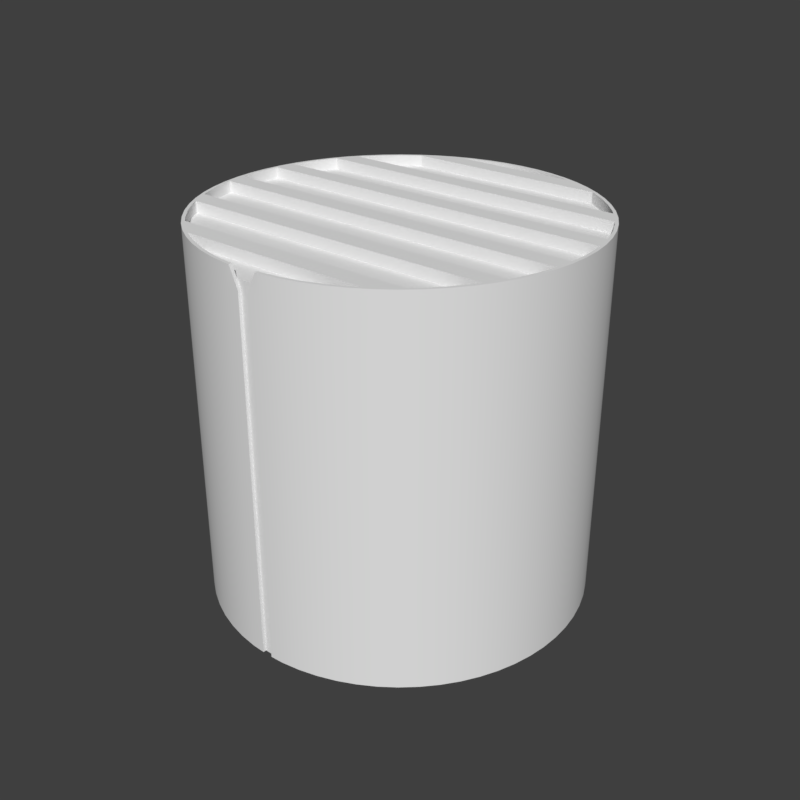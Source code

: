 # Source: mx_knobins1.blend  (saved by Blender 2.79.6; exported with 4.5.12 LTS)
import bpy
from mathutils import Matrix  # noqa: F401  (used for matrix-valued properties, if any)

bpy.ops.wm.read_factory_settings(use_empty=True)
scene = bpy.context.scene
scene.name = 'main'

# ---- collections
col_collection_1 = bpy.data.collections.new('Collection 1'); scene.collection.children.link(col_collection_1)

# ---- node groups
ng_auto_smooth = bpy.data.node_groups.new('Auto Smooth', 'GeometryNodeTree')
_s = ng_auto_smooth.interface.new_socket(name='Geometry', in_out='OUTPUT', socket_type='NodeSocketGeometry')
_s = ng_auto_smooth.interface.new_socket(name='Geometry', in_out='INPUT', socket_type='NodeSocketGeometry')
_s = ng_auto_smooth.interface.new_socket(name='Angle', in_out='INPUT', socket_type='NodeSocketFloat')
_s.subtype = 'ANGLE'
_s.min_value = 0.0
_s.max_value = 3.142
ng_auto_smooth.is_modifier = True
_N = ng_auto_smooth.nodes; _L = ng_auto_smooth.links
n0 = _N.new('NodeGroupOutput'); n0.name = 'Group Output'; n0.location = (480, -100)
n1 = _N.new('NodeGroupInput'); n1.name = 'Group Input'; n1.location = (-420, -300)
n2 = _N.new('NodeGroupInput'); n2.name = 'Group Input.001'; n2.location = (-60, -100)
n3 = _N.new('GeometryNodeSetShadeSmooth'); n3.name = 'Set Shade Smooth'; n3.location = (120, -100)
n3.domain = 'EDGE'
n4 = _N.new('GeometryNodeSetShadeSmooth'); n4.name = 'Set Shade Smooth.001'; n4.location = (300, -100)
n5 = _N.new('GeometryNodeInputMeshEdgeAngle'); n5.name = 'Edge Angle'; n5.location = (-420, -220)
n6 = _N.new('GeometryNodeInputEdgeSmooth'); n6.name = 'Is Edge Smooth'; n6.location = (-60, -160)
n7 = _N.new('GeometryNodeInputShadeSmooth'); n7.name = 'Is Face Smooth'; n7.location = (-240, -340)
n8 = _N.new('FunctionNodeBooleanMath'); n8.name = 'Boolean Math'; n8.location = (-60, -220)
n9 = _N.new('FunctionNodeCompare'); n9.name = 'Compare'; n9.location = (-240, -180)
n9.operation = 'LESS_EQUAL'
_L.new(n5.outputs[0], n9.inputs[0])
_L.new(n4.outputs[0], n0.inputs[0])
_L.new(n1.outputs[1], n9.inputs[1])
_L.new(n9.outputs[0], n8.inputs[0])
_L.new(n7.outputs[0], n8.inputs[1])
_L.new(n2.outputs[0], n3.inputs[0])
_L.new(n6.outputs[0], n3.inputs[1])
_L.new(n3.outputs[0], n4.inputs[0])
_L.new(n8.outputs[0], n3.inputs[2])
n0.is_active_output = True

# ---- world
world_world = bpy.data.worlds.new('World'); scene.world = world_world
world_world.use_nodes = True; world_world.node_tree.nodes.clear()
_N = world_world.node_tree.nodes; _L = world_world.node_tree.links
n0 = _N.new('ShaderNodeOutputWorld'); n0.name = 'World Output'; n0.location = (300, 300)
n1 = _N.new('ShaderNodeBackground'); n1.name = 'Background'; n1.location = (10, 300)
n1.inputs[0].default_value = (0.05, 0.05, 0.05, 1.0)
_L.new(n1.outputs[0], n0.inputs[0])
n0.is_active_output = True
world_world.use_sun_shadow = False
world_world.sun_shadow_jitter_overblur = 0.0

# ---- meshes
me_cylinder_002 = bpy.data.meshes.new('Cylinder.002')
me_cylinder_002.from_pydata([(0.0, 0.36, -0.5656), (0.0, 0.6687, 0.142), (0.07024, 0.3531, -0.5656), (0.1305, 0.6559, 0.142), (0.1378, 0.3326, -0.5656), (0.2559, 0.6178, 0.142), (0.2, 0.2994, -0.5656), (0.3715, 0.556, 0.142), (0.2546, 0.2546, -0.5656), (0.4729, 0.4729, 0.142), (0.2994, 0.2, -0.5656), (0.556, 0.3715, 0.142), (0.3326, 0.1378, -0.5656), (0.6178, 0.2559, 0.142), (0.3531, 0.07024, -0.5656), (0.6559, 0.1305, 0.142), (0.36, 2.718e-08, -0.5656), (0.6687, 5.049e-08, 0.142), (0.3531, -0.07024, -0.5656), (0.6559, -0.1305, 0.142), (0.3326, -0.1378, -0.5656), (0.6178, -0.2559, 0.142), (0.2994, -0.2, -0.5656), (0.556, -0.3715, 0.142), (0.2546, -0.2546, -0.5656), (0.4729, -0.4729, 0.142), (0.2, -0.2994, -0.5656), (0.3715, -0.556, 0.142), (0.1378, -0.3326, -0.5656), (0.2559, -0.6178, 0.142), (0.07024, -0.3531, -0.5656), (0.1305, -0.6559, 0.142), (-1.173e-07, -0.36, -0.5656), (-2.179e-07, -0.6687, 0.142), (-0.07024, -0.3531, -0.5656), (-0.1305, -0.6559, 0.142), (-0.1378, -0.3326, -0.5656), (-0.2559, -0.6178, 0.142), (-0.2, -0.2994, -0.5656), (-0.3715, -0.556, 0.142), (-0.2546, -0.2546, -0.5656), (-0.4729, -0.4729, 0.142), (-0.2994, -0.2, -0.5656), (-0.556, -0.3715, 0.142), (-0.3326, -0.1378, -0.5656), (-0.6178, -0.2559, 0.142), (-0.3531, -0.07024, -0.5656), (-0.6559, -0.1305, 0.142), (-0.36, 3.477e-07, -0.5656), (-0.6687, 6.457e-07, 0.142), (-0.3531, 0.07024, -0.5656), (-0.6559, 0.1305, 0.142), (-0.3326, 0.1378, -0.5656), (-0.6178, 0.2559, 0.142), (-0.2994, 0.2, -0.5656), (-0.556, 0.3715, 0.142), (-0.2546, 0.2546, -0.5656), (-0.4729, 0.4729, 0.142), (-0.2, 0.2994, -0.5656), (-0.3715, 0.556, 0.142), (-0.1378, 0.3326, -0.5656), (-0.2559, 0.6178, 0.142), (-0.07024, 0.3531, -0.5656), (-0.1305, 0.6559, 0.142), (0.0, 0.36, -0.08408), (0.07024, 0.3531, -0.08408), (0.1378, 0.3326, -0.08408), (0.2, 0.2994, -0.08408), (0.2546, 0.2546, -0.08408), (0.2994, 0.2, -0.08408), (0.3326, 0.1378, -0.08408), (0.3531, 0.07024, -0.08408), (0.36, 2.718e-08, -0.08408), (0.3531, -0.07024, -0.08408), (0.3326, -0.1378, -0.08408), (0.2994, -0.2, -0.08408), (0.2546, -0.2546, -0.08408), (0.2, -0.2994, -0.08408), (0.1378, -0.3326, -0.08408), (0.07024, -0.3531, -0.08408), (-1.173e-07, -0.36, -0.08408), (-0.07024, -0.3531, -0.08408), (-0.1378, -0.3326, -0.08408), (-0.2, -0.2994, -0.08408), (-0.2546, -0.2546, -0.08408), (-0.2994, -0.2, -0.08408), (-0.3326, -0.1378, -0.08408), (-0.3531, -0.07024, -0.08408), (-0.36, 3.477e-07, -0.08408), (-0.3531, 0.07024, -0.08408), (-0.3326, 0.1378, -0.08408), (-0.2994, 0.2, -0.08408), (-0.2546, 0.2546, -0.08408), (-0.2, 0.2994, -0.08408), (-0.1378, 0.3326, -0.08408), (-0.07024, 0.3531, -0.08408)], [], [(64, 1, 3, 65), (65, 3, 5, 66), (66, 5, 7, 67), (67, 7, 9, 68), (68, 9, 11, 69), (69, 11, 13, 70), (70, 13, 15, 71), (71, 15, 17, 72), (72, 17, 19, 73), (73, 19, 21, 74), (74, 21, 23, 75), (75, 23, 25, 76), (76, 25, 27, 77), (77, 27, 29, 78), (78, 29, 31, 79), (79, 31, 33, 80), (80, 33, 35, 81), (81, 35, 37, 82), (82, 37, 39, 83), (83, 39, 41, 84), (84, 41, 43, 85), (85, 43, 45, 86), (86, 45, 47, 87), (87, 47, 49, 88), (88, 49, 51, 89), (89, 51, 53, 90), (90, 53, 55, 91), (91, 55, 57, 92), (92, 57, 59, 93), (93, 59, 61, 94), (3, 1, 63, 61, 59, 57, 55, 53, 51, 49, 47, 45, 43, 41, 39, 37, 35, 33, 31, 29, 27, 25, 23, 21, 19, 17, 15, 13, 11, 9, 7, 5), (94, 61, 63, 95), (95, 63, 1, 64), (0, 2, 4, 6, 8, 10, 12, 14, 16, 18, 20, 22, 24, 26, 28, 30, 32, 34, 36, 38, 40, 42, 44, 46, 48, 50, 52, 54, 56, 58, 60, 62), (62, 95, 64, 0), (60, 94, 95, 62), (58, 93, 94, 60), (56, 92, 93, 58), (54, 91, 92, 56), (52, 90, 91, 54), (50, 89, 90, 52), (48, 88, 89, 50), (46, 87, 88, 48), (44, 86, 87, 46), (42, 85, 86, 44), (40, 84, 85, 42), (38, 83, 84, 40), (36, 82, 83, 38), (34, 81, 82, 36), (32, 80, 81, 34), (30, 79, 80, 32), (28, 78, 79, 30), (26, 77, 78, 28), (24, 76, 77, 26), (22, 75, 76, 24), (20, 74, 75, 22), (18, 73, 74, 20), (16, 72, 73, 18), (14, 71, 72, 16), (12, 70, 71, 14), (10, 69, 70, 12), (8, 68, 69, 10), (6, 67, 68, 8), (4, 66, 67, 6), (2, 65, 66, 4), (0, 64, 65, 2)])
me_cylinder_002.polygons.foreach_set('use_smooth', [True] * 66)
_k = set([(0, 2), (0, 62), (1, 3), (1, 63), (2, 4), (3, 5), (4, 6), (5, 7), (6, 8), (7, 9), (8, 10), (9, 11), (10, 12), (11, 13), (12, 14), (13, 15), (14, 16), (15, 17), (16, 18), (17, 19), (18, 20), (19, 21), (20, 22), (21, 23), (22, 24), (23, 25), (24, 26), (25, 27), (26, 28), (27, 29), (28, 30), (29, 31), (30, 32), (31, 33), (32, 34), (33, 35), (34, 36), (35, 37), (36, 38), (37, 39), (38, 40), (39, 41), (40, 42), (41, 43), (42, 44), (43, 45), (44, 46), (45, 47), (46, 48), (47, 49), (48, 50), (49, 51), (50, 52), (51, 53), (52, 54), (53, 55), (54, 56), (55, 57), (56, 58), (57, 59), (58, 60), (59, 61), (60, 62), (61, 63), (64, 65), (64, 95), (65, 66), (66, 67), (67, 68), (68, 69), (69, 70), (70, 71), (71, 72), (72, 73), (73, 74), (74, 75), (75, 76), (76, 77), (77, 78), (78, 79), (79, 80), (80, 81), (81, 82), (82, 83), (83, 84), (84, 85), (85, 86), (86, 87), (87, 88), (88, 89), (89, 90), (90, 91), (91, 92), (92, 93), (93, 94), (94, 95)])
me_cylinder_002.attributes.new('sharp_edge', 'BOOLEAN', 'EDGE').data.foreach_set('value', [ (min(e.vertices), max(e.vertices)) in _k for e in me_cylinder_002.edges])
_k = {(0, 2): 1.0, (1, 3): 1.0, (2, 4): 1.0, (3, 5): 1.0, (4, 6): 1.0, (5, 7): 1.0, (6, 8): 1.0, (7, 9): 1.0, (8, 10): 1.0, (9, 11): 1.0, (10, 12): 1.0, (11, 13): 1.0, (12, 14): 1.0, (13, 15): 1.0, (14, 16): 1.0, (15, 17): 1.0, (16, 18): 1.0, (17, 19): 1.0, (18, 20): 1.0, (19, 21): 1.0, (20, 22): 1.0, (21, 23): 1.0, (22, 24): 1.0, (23, 25): 1.0, (24, 26): 1.0, (25, 27): 1.0, (26, 28): 1.0, (27, 29): 1.0, (28, 30): 1.0, (29, 31): 1.0, (30, 32): 1.0, (31, 33): 1.0, (32, 34): 1.0, (33, 35): 1.0, (34, 36): 1.0, (35, 37): 1.0, (36, 38): 1.0, (37, 39): 1.0, (38, 40): 1.0, (39, 41): 1.0, (40, 42): 1.0, (41, 43): 1.0, (42, 44): 1.0, (43, 45): 1.0, (44, 46): 1.0, (45, 47): 1.0, (46, 48): 1.0, (47, 49): 1.0, (48, 50): 1.0, (49, 51): 1.0, (50, 52): 1.0, (51, 53): 1.0, (52, 54): 1.0, (53, 55): 1.0, (54, 56): 1.0, (55, 57): 1.0, (56, 58): 1.0, (57, 59): 1.0, (58, 60): 1.0, (59, 61): 1.0, (60, 62): 1.0, (61, 63): 1.0, (0, 62): 1.0, (1, 63): 1.0, (64, 95): 1.0, (94, 95): 1.0, (93, 94): 1.0, (92, 93): 1.0, (91, 92): 1.0, (90, 91): 1.0, (89, 90): 1.0, (88, 89): 1.0, (87, 88): 1.0, (86, 87): 1.0, (85, 86): 1.0, (84, 85): 1.0, (83, 84): 1.0, (82, 83): 1.0, (81, 82): 1.0, (80, 81): 1.0, (79, 80): 1.0, (78, 79): 1.0, (77, 78): 1.0, (76, 77): 1.0, (75, 76): 1.0, (74, 75): 1.0, (73, 74): 1.0, (72, 73): 1.0, (71, 72): 1.0, (70, 71): 1.0, (69, 70): 1.0, (68, 69): 1.0, (67, 68): 1.0, (66, 67): 1.0, (65, 66): 1.0, (64, 65): 1.0}
me_cylinder_002.attributes.new('crease_edge', 'FLOAT', 'EDGE').data.foreach_set('value', [_k.get((min(e.vertices), max(e.vertices)), 0.0) for e in me_cylinder_002.edges])
me_cylinder_002.use_remesh_preserve_volume = False
me_cylinder_002.use_remesh_preserve_attributes = False
me_cylinder_002.use_mirror_vertex_groups = False
me_cylinder_002.update()
me_cylinder = bpy.data.meshes.new('Cylinder')
me_cylinder.from_pydata([(0.03384, 0.3436, -0.2172), (0.1002, 0.3304, -0.2172), (0.1627, 0.3045, -0.2172), (0.219, 0.2669, -0.2172), (0.2669, 0.219, -0.2172), (0.3045, 0.1627, -0.2172), (0.3304, 0.1002, -0.2172), (0.3436, 0.03384, -0.2172), (0.3436, -0.03384, -0.2172), (0.3304, -0.1002, -0.2172), (0.3045, -0.1627, -0.2172), (0.2669, -0.219, -0.2172), (0.219, -0.2669, -0.2172), (0.1627, -0.3045, -0.2172), (0.1002, -0.3304, -0.2172), (0.03384, -0.3436, -0.2172), (-0.03384, -0.3436, -0.2172), (-0.1002, -0.3304, -0.2172), (-0.1627, -0.3045, -0.2172), (-0.219, -0.2669, -0.2172), (-0.2669, -0.219, -0.2172), (-0.3045, -0.1627, -0.2172), (-0.3304, -0.1002, -0.2172), (-0.3436, -0.03384, -0.2172), (-0.3436, 0.03384, -0.2172), (-0.3304, 0.1002, -0.2172), (-0.3045, 0.1627, -0.2172), (-0.2669, 0.219, -0.2172), (-0.219, 0.2669, -0.2172), (-0.1627, 0.3045, -0.2172), (-0.1002, 0.3304, -0.2172), (-0.03384, 0.3436, -0.2172), (4.119e-08, 9.886e-08, -0.5641), (0.03384, 0.3436, -0.5641), (6.526e-08, 0.3452, -0.2172), (0.06735, 0.3386, -0.2172), (0.1002, 0.3304, -0.5641), (0.1321, 0.319, -0.2172), (0.1627, 0.3045, -0.5641), (0.1627, 0.3045, 0.1297), (0.1918, 0.2871, -0.2172), (0.219, 0.2669, -0.5641), (0.2441, 0.2441, -0.2172), (0.2669, 0.219, -0.5641), (0.2871, 0.1918, -0.2172), (0.3045, 0.1627, -0.5641), (0.319, 0.1321, -0.2172), (0.3304, 0.1002, -0.5641), (0.3386, 0.06735, -0.2172), (0.3436, 0.03384, -0.5641), (0.3452, 2.649e-08, -0.2172), (0.3436, -0.03384, -0.5641), (0.3436, -0.03384, 0.1297), (0.3386, -0.06735, -0.2172), (0.3304, -0.1002, -0.5641), (0.319, -0.1321, -0.2172), (0.3045, -0.1627, -0.5641), (0.3045, -0.1627, 0.1297), (0.2871, -0.1918, -0.2172), (0.2669, -0.219, -0.5641), (0.2441, -0.2441, -0.2172), (0.219, -0.2669, -0.5641), (0.219, -0.2669, 0.1297), (0.1918, -0.2871, -0.2172), (0.1627, -0.3045, -0.5641), (0.1321, -0.319, -0.2172), (0.1002, -0.3304, -0.5641), (0.06735, -0.3386, -0.2172), (0.03384, -0.3436, -0.5641), (-1.124e-07, -0.3452, -0.2172), (-0.03384, -0.3436, -0.5641), (-0.06735, -0.3386, -0.2172), (-0.1002, -0.3304, -0.5641), (-0.1321, -0.319, -0.2172), (-0.1627, -0.3045, -0.5641), (-0.1918, -0.2871, -0.2172), (-0.219, -0.2669, -0.5641), (-0.219, -0.2669, 0.1297), (-0.2441, -0.2441, -0.2172), (-0.2669, -0.219, -0.5641), (-0.2871, -0.1918, -0.2172), (-0.3045, -0.1627, -0.5641), (-0.3045, -0.1627, 0.1297), (-0.319, -0.1321, -0.2172), (-0.3304, -0.1002, -0.5641), (-0.3386, -0.06735, -0.2172), (-0.3436, -0.03384, -0.5641), (-0.3436, -0.03384, 0.1297), (-0.3452, 3.328e-07, -0.2172), (-0.3436, 0.03384, -0.5641), (-0.3386, 0.06735, -0.2172), (-0.3304, 0.1002, -0.5641), (-0.319, 0.1321, -0.2172), (-0.3045, 0.1627, -0.5641), (-0.2871, 0.1918, -0.2172), (-0.2669, 0.219, -0.5641), (-0.2441, 0.2441, -0.2172), (-0.219, 0.2669, -0.5641), (-0.1918, 0.2871, -0.2172), (-0.1627, 0.3045, -0.5641), (-0.1627, 0.3045, 0.1297), (-0.1321, 0.319, -0.2172), (-0.1002, 0.3304, -0.5641), (-0.06735, 0.3386, -0.2172), (-0.03384, 0.3436, -0.5641), (6.526e-08, 0.3452, -0.5641), (0.06735, 0.3386, -0.5641), (0.1321, 0.319, -0.5641), (0.1321, 0.319, 0.1297), (0.1918, 0.2871, -0.5641), (0.2441, 0.2441, -0.5641), (0.2871, 0.1918, -0.5641), (0.2871, 0.1918, 0.1297), (0.319, 0.1321, -0.5641), (0.3386, 0.06735, -0.5641), (0.3386, 0.06735, 0.1297), (0.3452, 2.61e-08, -0.5641), (0.3386, -0.06735, -0.5641), (0.319, -0.1321, -0.5641), (0.2871, -0.1918, -0.5641), (0.2441, -0.2441, -0.5641), (0.1918, -0.2871, -0.5641), (0.1918, -0.2871, 0.1297), (0.1321, -0.319, -0.5641), (0.06735, -0.3386, -0.5641), (-1.126e-07, -0.3452, -0.5641), (-0.06735, -0.3386, -0.5641), (-0.1321, -0.319, -0.5641), (-0.1918, -0.2871, -0.5641), (-0.1918, -0.2871, 0.1297), (-0.2441, -0.2441, -0.5641), (-0.2871, -0.1918, -0.5641), (-0.319, -0.1321, -0.5641), (-0.3386, -0.06735, -0.5641), (-0.3452, 3.333e-07, -0.5641), (-0.3386, 0.06735, -0.5641), (-0.3386, 0.06735, 0.1297), (-0.319, 0.1321, -0.5641), (-0.2871, 0.1918, -0.5641), (-0.2871, 0.1918, 0.1297), (-0.2441, 0.2441, -0.5641), (-0.1918, 0.2871, -0.5641), (-0.1321, 0.319, -0.5641), (-0.1321, 0.319, 0.1297), (-0.06735, 0.3386, -0.5641), (0.03384, 0.3436, 0.06531), (0.1002, 0.3304, 0.06531), (0.1627, 0.3045, 0.06531), (0.219, 0.2669, 0.06531), (0.2669, 0.219, 0.06531), (0.3045, 0.1627, 0.06531), (0.3304, 0.1002, 0.06531), (0.3436, 0.03384, 0.06531), (0.3436, -0.03384, 0.06531), (0.3304, -0.1002, 0.06531), (0.3045, -0.1627, 0.06531), (0.2669, -0.219, 0.06531), (0.219, -0.2669, 0.06531), (0.1627, -0.3045, 0.06531), (0.1002, -0.3304, 0.06531), (0.03384, -0.3436, 0.06531), (-0.03384, -0.3436, 0.06531), (-0.1002, -0.3304, 0.06531), (-0.1627, -0.3045, 0.06531), (-0.219, -0.2669, 0.06531), (-0.2669, -0.219, 0.06531), (-0.3045, -0.1627, 0.06531), (-0.3304, -0.1002, 0.06531), (-0.3436, -0.03384, 0.06531), (-0.3436, 0.03384, 0.06531), (-0.3304, 0.1002, 0.06531), (-0.3045, 0.1627, 0.06531), (-0.2669, 0.219, 0.06531), (-0.219, 0.2669, 0.06531), (-0.1627, 0.3045, 0.06531), (-0.1002, 0.3304, 0.06531), (-0.03384, 0.3436, 0.06531), (6.526e-08, 0.3452, 0.06531), (0.06735, 0.3386, 0.06531), (0.1321, 0.319, 0.06531), (0.1918, 0.2871, 0.06531), (0.2441, 0.2441, 0.06531), (0.2871, 0.1918, 0.06531), (0.319, 0.1321, 0.06531), (0.3386, 0.06735, 0.06531), (0.3452, 2.618e-08, 0.06531), (0.3386, -0.06735, 0.06531), (0.319, -0.1321, 0.06531), (0.2871, -0.1918, 0.06531), (0.2441, -0.2441, 0.06531), (0.1918, -0.2871, 0.06531), (0.1321, -0.319, 0.06531), (0.06735, -0.3386, 0.06531), (-1.125e-07, -0.3452, 0.06531), (-0.06735, -0.3386, 0.06531), (-0.1321, -0.319, 0.06531), (-0.1918, -0.2871, 0.06531), (-0.2441, -0.2441, 0.06531), (-0.2871, -0.1918, 0.06531), (-0.319, -0.1321, 0.06531), (-0.3386, -0.06735, 0.06531), (-0.3452, 3.332e-07, 0.06531), (-0.3386, 0.06735, 0.06531), (-0.319, 0.1321, 0.06531), (-0.2871, 0.1918, 0.06531), (-0.2441, 0.2441, 0.06531), (-0.1918, 0.2871, 0.06531), (-0.1321, 0.319, 0.06531), (-0.06735, 0.3386, 0.06531), (0.05241, 0.1728, 0.1297), (0.09235, 0.1728, 0.1297), (0.1418, 0.1728, 0.1297), (0.2105, 0.1728, 0.1297), (0.2985, 0.1728, 0.1297), (0.01702, 0.1728, 0.1297), (-0.01702, 0.1728, 0.1297), (-0.05241, 0.1728, 0.1297), (-0.09235, 0.1728, 0.1297), (-0.1418, 0.1728, 0.1297), (-0.2105, 0.1728, 0.1297), (-0.2985, 0.1728, 0.1297), (-0.2985, 0.1728, 0.1091), (0.2985, 0.1728, 0.1091), (-0.319, 0.1321, 0.1091), (-0.3304, 0.1002, 0.1091), (-0.3327, 0.09099, 0.1091), (0.3304, 0.1002, 0.1091), (0.3327, 0.09099, 0.1091), (-0.3045, 0.1627, 0.1091), (0.319, 0.1321, 0.1091), (0.3045, 0.1627, 0.1091), (-0.03384, 0.3436, 0.1091), (6.526e-08, 0.3452, 0.1091), (-0.06735, 0.3386, 0.1091), (-0.1002, 0.3304, 0.1091), (-0.1156, 0.3249, 0.1091), (0.1002, 0.3304, 0.1091), (0.1156, 0.3249, 0.1091), (0.06735, 0.3386, 0.1091), (0.03384, 0.3436, 0.1091), (-0.1156, 0.3249, 0.1297), (0.1156, 0.3249, 0.1297), (0.09855, 0.3249, 0.1297), (0.032, 0.3249, 0.1297), (-0.032, 0.3249, 0.1297), (-0.09855, 0.3249, 0.1297), (-0.1874, 0.2897, 0.1091), (-0.1918, 0.2871, 0.1091), (-0.219, 0.2669, 0.1091), (0.2441, 0.2441, 0.1091), (0.219, 0.2669, 0.1091), (0.1918, 0.2871, 0.1091), (0.1874, 0.2897, 0.1091), (-0.2441, 0.2441, 0.1091), (-0.2669, 0.219, 0.1091), (-0.2751, 0.2079, 0.1091), (0.2669, 0.219, 0.1091), (0.2751, 0.2079, 0.1091), (0.06308, 0.2079, 0.1297), (0.1111, 0.2079, 0.1297), (0.1706, 0.2079, 0.1297), (0.2534, 0.2079, 0.1297), (0.2751, 0.2079, 0.1297), (0.02048, 0.2079, 0.1297), (-0.02048, 0.2079, 0.1297), (-0.06307, 0.2079, 0.1297), (-0.1111, 0.2079, 0.1297), (-0.1706, 0.2079, 0.1297), (-0.2534, 0.2079, 0.1297), (-0.2751, 0.2079, 0.1297), (0.2673, -0.1429, 0.1297), (0.1741, -0.1429, 0.1297), (0.1173, -0.1429, 0.1297), (0.07637, -0.1429, 0.1297), (0.3139, -0.1429, 0.1297), (-0.3139, -0.1429, 0.1091), (-0.3139, -0.1429, 0.1297), (-0.2673, -0.1429, 0.1297), (-0.04334, -0.1429, 0.1297), (-0.1173, -0.1429, 0.1297), (-0.07637, -0.1429, 0.1297), (0.04334, -0.1429, 0.1297), (0.01407, -0.1429, 0.1297), (-0.01407, -0.1429, 0.1297), (-0.1741, -0.1429, 0.1297), (0.3139, -0.1429, 0.1091), (0.2635, -0.02595, 0.1297), (0.344, -0.02595, 0.1297), (-0.344, -0.02595, 0.1091), (-0.344, -0.02595, 0.1297), (0.08554, -0.02595, 0.1297), (0.04855, -0.02595, 0.1297), (0.03162, -0.02595, 0.1297), (0.02129, -0.02595, 0.1297), (0.01387, -0.02595, 0.1297), (-0.2635, -0.02595, 0.1297), (-0.04854, -0.02595, 0.1297), (-0.007871, -0.02595, 0.1297), (-0.02129, -0.02595, 0.1297), (-0.01387, -0.02595, 0.1297), (0.007871, -0.02595, 0.1297), (0.002556, -0.02595, 0.1297), (-0.002556, -0.02595, 0.1297), (-0.08554, -0.02595, 0.1297), (-0.03162, -0.02595, 0.1297), (0.344, -0.02595, 0.1091), (0.08788, 0.2897, 0.1297), (0.1549, 0.2897, 0.1297), (0.1874, 0.2897, 0.1297), (0.02853, 0.2897, 0.1297), (-0.02853, 0.2897, 0.1297), (-0.08788, 0.2897, 0.1297), (-0.1549, 0.2897, 0.1297), (-0.1874, 0.2897, 0.1297), (0.1577, -0.295, 0.1297), (0.1786, -0.295, 0.1297), (0.1786, -0.295, 0.1091), (-0.08948, -0.295, 0.1297), (-0.1577, -0.295, 0.1297), (0.08948, -0.295, 0.1297), (0.02905, -0.295, 0.1297), (-0.02905, -0.295, 0.1297), (-0.1786, -0.295, 0.1297), (-0.1786, -0.295, 0.1091), (0.2953, -0.1781, 0.1297), (0.217, -0.1781, 0.1297), (0.1461, -0.1781, 0.1297), (0.09517, -0.1781, 0.1297), (-0.2953, -0.1781, 0.1091), (-0.2953, -0.1781, 0.1297), (-0.05401, -0.1781, 0.1297), (-0.1461, -0.1781, 0.1297), (-0.09517, -0.1781, 0.1297), (0.05401, -0.1781, 0.1297), (0.01754, -0.1781, 0.1297), (-0.01754, -0.1781, 0.1297), (-0.217, -0.1781, 0.1297), (0.2953, -0.1781, 0.1091), (0.0276, 0.09099, 0.1297), (0.04864, 0.09099, 0.1297), (0.07467, 0.09099, 0.1297), (0.1109, 0.09099, 0.1297), (0.1702, 0.09099, 0.1297), (0.3327, 0.09099, 0.1297), (0.3, 0.09099, 0.1297), (0.008962, 0.09099, 0.1297), (-0.008962, 0.09099, 0.1297), (-0.0276, 0.09099, 0.1297), (-0.04864, 0.09099, 0.1297), (-0.07467, 0.09099, 0.1297), (-0.1109, 0.09099, 0.1297), (-0.1702, 0.09099, 0.1297), (-0.3, 0.09099, 0.1297), (-0.3327, 0.09099, 0.1297), (0.01694, 0.05583, 0.1297), (0.02984, 0.05583, 0.1297), (0.04582, 0.05583, 0.1297), (0.06803, 0.05583, 0.1297), (0.1044, 0.05583, 0.1297), (0.3403, 0.05583, 0.1297), (0.184, 0.05583, 0.1297), (0.005499, 0.05583, 0.1297), (-0.005498, 0.05583, 0.1297), (-0.01694, 0.05583, 0.1297), (-0.02984, 0.05583, 0.1297), (-0.04582, 0.05583, 0.1297), (-0.06803, 0.05583, 0.1297), (-0.1044, 0.05583, 0.1297), (-0.184, 0.05583, 0.1297), (-0.3403, 0.05583, 0.1297), (-0.3403, 0.05583, 0.1091), (0.3403, 0.05583, 0.1091), (0.2132, -0.2598, 0.1297), (0.2268, -0.2598, 0.1297), (0.1389, -0.2598, 0.1297), (0.2268, -0.2598, 0.1091), (-0.07882, -0.2598, 0.1297), (-0.2268, -0.2598, 0.1297), (-0.2132, -0.2598, 0.1297), (-0.1389, -0.2598, 0.1297), (0.07882, -0.2598, 0.1297), (0.02559, -0.2598, 0.1297), (-0.02559, -0.2598, 0.1297), (-0.2268, -0.2598, 0.1091), (-0.06735, -0.3386, 0.1091), (-0.1002, -0.3304, 0.1091), (0.03384, -0.3436, 0.1091), (-1.126e-07, -0.3452, 0.1091), (-0.03384, -0.3436, 0.1091), (0.1627, -0.3045, 0.1091), (0.1321, -0.319, 0.1091), (0.1002, -0.3304, 0.1091), (0.06735, -0.3386, 0.1091), (-0.1321, -0.319, 0.1091), (-0.1627, -0.3045, 0.1091), (0.2441, -0.2441, 0.1091), (-0.2441, -0.2441, 0.1091), (-0.2669, -0.219, 0.1091), (-0.2871, -0.1918, 0.1091), (0.2871, -0.1918, 0.1091), (0.2669, -0.219, 0.1091), (-0.319, -0.1321, 0.1091), (-0.3304, -0.1002, 0.1091), (0.319, -0.1321, 0.1091), (0.3395, -0.06111, 0.1091), (0.3386, -0.06735, 0.1091), (0.3304, -0.1002, 0.1091), (-0.3395, -0.06111, 0.1091), (-0.3386, -0.06735, 0.1091), (-0.3452, 3.333e-07, 0.1091), (-0.3436, 0.03384, 0.1091), (0.3436, 0.03384, 0.1091), (0.3452, 2.613e-08, 0.1091), (0.3395, -0.06111, 0.1297), (0.2015, -0.06111, 0.1297), (0.1143, -0.06111, 0.1297), (0.07446, -0.06111, 0.1297), (0.05015, -0.06111, 0.1297), (0.03266, -0.06111, 0.1297), (-0.1143, -0.06111, 0.1297), (-0.01854, -0.06111, 0.1297), (-0.05015, -0.06111, 0.1297), (-0.03266, -0.06111, 0.1297), (0.01854, -0.06111, 0.1297), (0.006019, -0.06111, 0.1297), (-0.006019, -0.06111, 0.1297), (-0.3395, -0.06111, 0.1297), (-0.2015, -0.06111, 0.1297), (-0.07446, -0.06111, 0.1297), (0.06735, 0.3386, -0.07595), (0.1321, 0.319, -0.07595), (0.1918, 0.2871, -0.07595), (0.2441, 0.2441, -0.07595), (0.2871, 0.1918, -0.07595), (0.319, 0.1321, -0.07595), (0.3386, 0.06735, -0.07595), (0.3452, 2.633e-08, -0.07595), (0.3386, -0.06735, -0.07595), (0.319, -0.1321, -0.07595), (0.2871, -0.1918, -0.07595), (0.2441, -0.2441, -0.07595), (0.1918, -0.2871, -0.07595), (0.1321, -0.319, -0.07595), (0.06735, -0.3386, -0.07595), (-1.125e-07, -0.3452, -0.07595), (-0.06735, -0.3386, -0.07595), (-0.1321, -0.319, -0.07595), (-0.1918, -0.2871, -0.07595), (-0.2441, -0.2441, -0.07595), (-0.2871, -0.1918, -0.07595), (-0.319, -0.1321, -0.07595), (-0.3386, -0.06735, -0.07595), (-0.3452, 3.33e-07, -0.07595), (-0.3386, 0.06735, -0.07595), (-0.319, 0.1321, -0.07595), (-0.2871, 0.1918, -0.07595), (-0.2441, 0.2441, -0.07595), (-0.1918, 0.2871, -0.07595), (-0.1321, 0.319, -0.07595), (-0.06735, 0.3386, -0.07595), (0.03384, 0.3436, -0.07595), (0.1002, 0.3304, -0.07595), (0.1627, 0.3045, -0.07595), (0.219, 0.2669, -0.07595), (0.2669, 0.219, -0.07595), (0.3045, 0.1627, -0.07595), (0.3304, 0.1002, -0.07595), (0.3436, 0.03384, -0.07595), (0.3436, -0.03384, -0.07595), (0.3304, -0.1002, -0.07595), (0.3045, -0.1627, -0.07595), (0.2669, -0.219, -0.07595), (0.219, -0.2669, -0.07595), (0.1627, -0.3045, -0.07595), (0.1002, -0.3304, -0.07595), (0.03384, -0.3436, -0.07595), (-0.03384, -0.3436, -0.07595), (-0.1002, -0.3304, -0.07595), (-0.1627, -0.3045, -0.07595), (-0.219, -0.2669, -0.07595), (-0.2669, -0.219, -0.07595), (-0.3045, -0.1627, -0.07595), (-0.3304, -0.1002, -0.07595), (-0.3436, -0.03384, -0.07595), (-0.3436, 0.03384, -0.07595), (-0.3304, 0.1002, -0.07595), (-0.3045, 0.1627, -0.07595), (-0.2669, 0.219, -0.07595), (-0.219, 0.2669, -0.07595), (-0.1627, 0.3045, -0.07595), (-0.1002, 0.3304, -0.07595), (-0.03384, 0.3436, -0.07595), (6.526e-08, 0.3452, -0.07595), (-0.319, -0.1321, 0.09739), (0.2441, 0.2441, 0.09739), (0.219, 0.2669, 0.09739), (0.1627, 0.3045, 0.09739), (0.2669, 0.219, 0.09739), (0.3386, -0.06735, 0.09739), (0.1627, -0.3045, 0.09739), (-0.2871, 0.1918, 0.09739), (0.1321, -0.319, 0.09739), (0.03384, 0.3436, 0.09739), (-0.3436, -0.03384, 0.09739), (0.06735, 0.3386, 0.09739), (0.219, -0.2669, 0.09739), (-0.1002, -0.3304, 0.09739), (-0.3304, 0.1002, 0.09739), (-0.3452, 3.332e-07, 0.09739), (0.319, 0.1321, 0.09739), (-0.1918, -0.2871, 0.09739), (0.3045, 0.1627, 0.09739), (-0.1918, 0.2871, 0.09739), (0.2871, -0.1918, 0.09739), (-1.125e-07, -0.3452, 0.09739), (0.03384, -0.3436, 0.09739), (-0.3304, -0.1002, 0.09739), (-0.2871, -0.1918, 0.09739), (0.1918, 0.2871, 0.09739), (-0.3045, 0.1627, 0.09739), (6.526e-08, 0.3452, 0.09739), (-0.319, 0.1321, 0.09739), (-0.03384, -0.3436, 0.09739), (0.3452, 2.614e-08, 0.09739), (-0.06735, 0.3386, 0.09739), (0.1918, -0.2871, 0.09739), (0.1002, -0.3304, 0.09739), (-0.3436, 0.03384, 0.09739), (-0.2669, -0.219, 0.09739), (-0.1321, -0.319, 0.09739), (-0.3386, -0.06735, 0.09739), (0.2871, 0.1918, 0.09739), (0.3436, -0.03384, 0.09739), (-0.219, -0.2669, 0.09739), (-0.2441, 0.2441, 0.09739), (0.319, -0.1321, 0.09739), (-0.1627, -0.3045, 0.09739), (0.3304, -0.1002, 0.09739), (0.06735, -0.3386, 0.09739), (-0.1627, 0.3045, 0.09739), (-0.2441, -0.2441, 0.09739), (0.1321, 0.319, 0.09739), (0.2669, -0.219, 0.09739), (0.3304, 0.1002, 0.09739), (-0.3386, 0.06735, 0.09739), (0.3386, 0.06735, 0.09739), (-0.2669, 0.219, 0.09739), (-0.1321, 0.319, 0.09739), (0.2441, -0.2441, 0.09739), (-0.219, 0.2669, 0.09739), (-0.1002, 0.3304, 0.09739), (0.3436, 0.03384, 0.09739), (0.3045, -0.1627, 0.09739), (-0.06735, -0.3386, 0.09739), (0.1002, 0.3304, 0.09739), (-0.03384, 0.3436, 0.09739), (-0.3045, -0.1627, 0.09739)], [], [(0, 33, 105, 34), (145, 177, 520, 502), (145, 502, 504, 178), (0, 35, 106, 33), (1, 36, 106, 35), (146, 178, 504, 554), (146, 554, 541, 179), (1, 37, 107, 36), (2, 38, 107, 37), (147, 179, 541, 496), (147, 496, 518, 180), (2, 40, 109, 38), (3, 41, 109, 40), (148, 180, 518, 495), (148, 495, 494, 181), (3, 42, 110, 41), (4, 43, 110, 42), (149, 181, 494, 497), (149, 497, 531, 182), (4, 44, 111, 43), (5, 45, 111, 44), (150, 182, 531, 511), (150, 511, 509, 183), (5, 46, 113, 45), (6, 47, 113, 46), (151, 183, 509, 543), (151, 543, 545, 184), (6, 48, 114, 47), (7, 49, 114, 48), (152, 184, 545, 551), (152, 551, 523, 185), (7, 50, 116, 49), (8, 51, 116, 50), (153, 185, 523, 532), (153, 532, 498, 186), (8, 53, 117, 51), (9, 54, 117, 53), (154, 186, 498, 537), (154, 537, 535, 187), (9, 55, 118, 54), (10, 56, 118, 55), (155, 187, 535, 552), (155, 552, 513, 188), (10, 58, 119, 56), (11, 59, 119, 58), (156, 188, 513, 542), (156, 542, 548, 189), (11, 60, 120, 59), (12, 61, 120, 60), (157, 189, 548, 505), (157, 505, 525, 190), (12, 63, 121, 61), (13, 64, 121, 63), (158, 190, 525, 499), (158, 499, 501, 191), (13, 65, 123, 64), (14, 66, 123, 65), (159, 191, 501, 526), (159, 526, 538, 192), (14, 67, 124, 66), (15, 68, 124, 67), (160, 192, 538, 515), (160, 515, 514, 193), (15, 69, 125, 68), (16, 70, 125, 69), (161, 193, 514, 522), (161, 522, 553, 194), (16, 71, 126, 70), (17, 72, 126, 71), (162, 194, 553, 506), (162, 506, 529, 195), (17, 73, 127, 72), (18, 74, 127, 73), (163, 195, 529, 536), (163, 536, 510, 196), (18, 75, 128, 74), (19, 76, 128, 75), (164, 196, 510, 533), (164, 533, 540, 197), (19, 78, 130, 76), (20, 79, 130, 78), (165, 197, 540, 528), (165, 528, 517, 198), (20, 80, 131, 79), (21, 81, 131, 80), (166, 198, 517, 556), (166, 556, 493, 199), (21, 83, 132, 81), (22, 84, 132, 83), (167, 199, 493, 516), (167, 516, 530, 200), (22, 85, 133, 84), (23, 86, 133, 85), (168, 200, 530, 503), (168, 503, 508, 201), (23, 88, 134, 86), (24, 89, 134, 88), (169, 201, 508, 527), (169, 527, 544, 202), (24, 90, 135, 89), (25, 91, 135, 90), (170, 202, 544, 507), (170, 507, 521, 203), (25, 92, 137, 91), (26, 93, 137, 92), (171, 203, 521, 519), (171, 519, 500, 204), (26, 94, 138, 93), (27, 95, 138, 94), (172, 204, 500, 546), (172, 546, 534, 205), (27, 96, 140, 95), (28, 97, 140, 96), (173, 205, 534, 549), (173, 549, 512, 206), (28, 98, 141, 97), (29, 99, 141, 98), (174, 206, 512, 539), (174, 539, 547, 207), (29, 101, 142, 99), (30, 102, 142, 101), (175, 207, 547, 550), (175, 550, 524, 208), (30, 103, 144, 102), (31, 104, 144, 103), (176, 208, 524, 555), (176, 555, 520, 177), (31, 34, 105, 104), (32, 104, 105, 33), (32, 33, 106, 36), (32, 36, 107, 38), (32, 38, 109, 41), (32, 41, 110, 43), (32, 43, 111, 45), (32, 45, 113, 47), (32, 47, 114, 49), (32, 49, 116, 51), (32, 51, 117, 54), (32, 54, 118, 56), (32, 56, 119, 59), (32, 59, 120, 61), (32, 61, 121, 64), (32, 64, 123, 66), (32, 66, 124, 68), (32, 68, 125, 70), (32, 70, 126, 72), (32, 72, 127, 74), (32, 74, 128, 76), (32, 76, 130, 79), (32, 79, 131, 81), (32, 81, 132, 84), (32, 84, 133, 86), (32, 86, 134, 89), (32, 89, 135, 91), (32, 91, 137, 93), (32, 93, 138, 95), (32, 95, 140, 97), (32, 97, 141, 99), (32, 99, 142, 102), (32, 102, 144, 104), (491, 176, 177, 492), (491, 459, 208, 176), (490, 175, 208, 459), (490, 458, 207, 175), (489, 174, 207, 458), (489, 457, 206, 174), (488, 173, 206, 457), (488, 456, 205, 173), (487, 172, 205, 456), (487, 455, 204, 172), (486, 171, 204, 455), (486, 454, 203, 171), (485, 170, 203, 454), (485, 453, 202, 170), (484, 169, 202, 453), (484, 452, 201, 169), (483, 168, 201, 452), (483, 451, 200, 168), (482, 167, 200, 451), (482, 450, 199, 167), (481, 166, 199, 450), (481, 449, 198, 166), (480, 165, 198, 449), (480, 448, 197, 165), (479, 164, 197, 448), (479, 447, 196, 164), (478, 163, 196, 447), (478, 446, 195, 163), (477, 162, 195, 446), (477, 445, 194, 162), (476, 161, 194, 445), (476, 444, 193, 161), (475, 160, 193, 444), (475, 443, 192, 160), (474, 159, 192, 443), (474, 442, 191, 159), (473, 158, 191, 442), (473, 441, 190, 158), (472, 157, 190, 441), (472, 440, 189, 157), (471, 156, 189, 440), (471, 439, 188, 156), (470, 155, 188, 439), (470, 438, 187, 155), (469, 154, 187, 438), (469, 437, 186, 154), (468, 153, 186, 437), (468, 436, 185, 153), (467, 152, 185, 436), (467, 435, 184, 152), (466, 151, 184, 435), (466, 434, 183, 151), (465, 150, 183, 434), (465, 433, 182, 150), (464, 149, 182, 433), (464, 432, 181, 149), (463, 148, 181, 432), (463, 431, 180, 148), (462, 147, 180, 431), (462, 430, 179, 147), (461, 146, 179, 430), (461, 429, 178, 146), (460, 145, 178, 429), (460, 492, 177, 145), (358, 360, 344, 342), (367, 366, 350, 351), (220, 219, 268, 269, 139), (222, 221, 228, 223, 224, 225, 227, 226, 229, 230), (296, 303, 427, 419), (277, 276, 82), (362, 361, 345, 346), (215, 214, 263, 264), (310, 309, 243, 244), (305, 288, 289, 295, 303, 296, 304, 298, 299, 297, 302, 301, 300, 294, 293, 292, 291, 290, 286, 287), (323, 316, 315, 314, 319, 320, 321, 317, 318, 322), (369, 368, 352, 353, 136), (304, 296, 419, 428), (284, 277, 82, 329, 336), (356, 357, 341, 340), (211, 212, 261, 260), (235, 237, 236, 238, 239, 232, 231, 233, 234), (361, 354, 338, 345), (214, 209, 258, 263), (309, 306, 242, 243), (364, 363, 347, 348), (217, 216, 265, 266), (312, 311, 245, 240, 143, 100), (370, 371, 359, 360, 358, 357, 356, 355, 354, 361, 362, 363, 364, 365, 366, 367, 368, 369), (371, 370, 410, 409, 288, 305, 412, 411), (286, 290, 414, 413, 52), (299, 298, 421, 422), (280, 279, 331, 332), (379, 378, 77, 129, 322, 318), (294, 300, 423, 418), (273, 281, 333, 327), (374, 380, 319, 314), (246, 252, 308, 307, 306, 309, 310, 311, 312, 313), (316, 323, 394, 393, 385, 384, 388, 387, 386, 392, 391, 390, 389), (407, 404, 413, 414, 415, 416, 417, 418, 423, 424, 425, 420, 422, 421, 428, 419, 427, 426), (293, 294, 418, 417), (272, 273, 327, 326), (372, 374, 314, 315, 122, 62), (252, 246, 247, 248, 253, 254, 255, 257, 256, 249, 250, 251), (360, 359, 115, 343, 344), (355, 356, 340, 339), (210, 211, 260, 259), (307, 308, 39), (298, 304, 428, 421), (279, 284, 336, 331), (378, 377, 77), (285, 275, 276, 277, 284, 279, 280, 278, 283, 282, 281, 273, 272, 271, 270, 274), (365, 364, 348, 349), (218, 217, 266, 267), (313, 312, 100), (357, 358, 342, 341), (212, 213, 112, 262, 261), (368, 367, 351, 352), (257, 255, 269, 268, 267, 266, 265, 264, 263, 258, 259, 260, 261, 262), (227, 225, 353, 352, 351, 350, 349, 348, 347, 346, 345, 338, 339, 340, 341, 342, 344, 343), (295, 289, 87), (404, 407, 408, 402, 401, 275, 285, 403, 406, 405), (290, 291, 415, 414), (274, 270, 57), (366, 365, 349, 350), (219, 218, 267, 268), (354, 355, 339, 338), (209, 210, 259, 258), (306, 307, 39, 108, 241, 242), (328, 337, 324, 325, 326, 327, 333, 334, 335, 330, 332, 331, 336, 329), (363, 362, 346, 347), (216, 215, 264, 265), (311, 310, 244, 245), (221, 222, 213, 212, 211, 210, 209, 214, 215, 216, 217, 218, 219, 220), (375, 383, 377, 378, 379, 376, 382, 381, 380, 374, 372, 373), (297, 299, 422, 420), (278, 280, 332, 330), (376, 379, 318, 317), (237, 235, 240, 245, 244, 243, 242, 241), (303, 295, 87, 426, 427), (337, 328, 398, 397, 396, 383, 375, 395, 400, 399), (291, 292, 416, 415), (270, 271, 325, 324, 57), (292, 293, 417, 416), (271, 272, 326, 325), (373, 372, 62), (287, 286, 52), (300, 301, 424, 423), (281, 282, 334, 333), (380, 381, 320, 319), (302, 297, 420, 425), (283, 278, 330, 335), (382, 376, 317, 321), (301, 302, 425, 424), (282, 283, 335, 334), (381, 382, 321, 320), (0, 34, 492, 460), (0, 460, 429, 35), (1, 35, 429, 461), (1, 461, 430, 37), (2, 37, 430, 462), (2, 462, 431, 40), (3, 40, 431, 463), (3, 463, 432, 42), (4, 42, 432, 464), (4, 464, 433, 44), (5, 44, 433, 465), (5, 465, 434, 46), (6, 46, 434, 466), (6, 466, 435, 48), (7, 48, 435, 467), (7, 467, 436, 50), (8, 50, 436, 468), (8, 468, 437, 53), (9, 53, 437, 469), (9, 469, 438, 55), (10, 55, 438, 470), (10, 470, 439, 58), (11, 58, 439, 471), (11, 471, 440, 60), (12, 60, 440, 472), (12, 472, 441, 63), (13, 63, 441, 473), (13, 473, 442, 65), (14, 65, 442, 474), (14, 474, 443, 67), (15, 67, 443, 475), (15, 475, 444, 69), (16, 69, 444, 476), (16, 476, 445, 71), (17, 71, 445, 477), (17, 477, 446, 73), (18, 73, 446, 478), (18, 478, 447, 75), (19, 75, 447, 479), (19, 479, 448, 78), (20, 78, 448, 480), (20, 480, 449, 80), (21, 80, 449, 481), (21, 481, 450, 83), (22, 83, 450, 482), (22, 482, 451, 85), (23, 85, 451, 483), (23, 483, 452, 88), (24, 88, 452, 484), (24, 484, 453, 90), (25, 90, 453, 485), (25, 485, 454, 92), (26, 92, 454, 486), (26, 486, 455, 94), (27, 94, 455, 487), (27, 487, 456, 96), (28, 96, 456, 488), (28, 488, 457, 98), (29, 98, 457, 489), (29, 489, 458, 101), (30, 101, 458, 490), (30, 490, 459, 103), (31, 103, 459, 491), (31, 491, 492, 34), (528, 540, 396, 397), (510, 536, 394, 323, 322, 129), (499, 525, 122, 315, 316, 389), (548, 542, 400, 395), (543, 509, 229, 226), (531, 497, 256, 257, 262, 112), (550, 547, 143, 240, 235, 234), (512, 549, 248, 247), (503, 530, 408, 407, 426, 87), (493, 556, 82, 276, 275, 401), (522, 514, 387, 388), (538, 526, 391, 392), (537, 498, 405, 406), (523, 551, 411, 412), (496, 541, 108, 39), (504, 502, 239, 238), (520, 555, 231, 232), (519, 521, 223, 228), (544, 527, 410, 370, 369, 136), (533, 510, 129, 77), (529, 506, 385, 393), (505, 548, 395, 375, 373, 62), (513, 552, 57, 324, 337, 399), (511, 531, 112, 213, 222, 230), (494, 495, 250, 249), (539, 512, 247, 246, 313, 100), (534, 546, 254, 253), (516, 493, 401, 402), (517, 528, 397, 398), (515, 538, 392, 386), (501, 499, 389, 390), (532, 523, 412, 305, 287, 52), (545, 543, 226, 227, 343, 115), (554, 504, 238, 236), (524, 550, 234, 233), (507, 544, 136, 353, 225, 224), (508, 503, 87, 289, 288, 409), (536, 529, 393, 394), (553, 522, 388, 384), (542, 513, 399, 400), (535, 537, 406, 403), (497, 494, 249, 256), (518, 496, 39, 308, 252, 251), (549, 534, 253, 248), (500, 519, 228, 221, 220, 139), (556, 517, 398, 328, 329, 82), (540, 533, 77, 377, 383, 396), (526, 501, 390, 391), (525, 505, 62, 122), (551, 545, 115, 359, 371, 411), (509, 511, 230, 229), (502, 520, 232, 239), (555, 524, 233, 231), (547, 539, 100, 143), (527, 508, 409, 410), (530, 516, 402, 408), (506, 553, 384, 385), (514, 515, 386, 387), (552, 535, 403, 285, 274, 57), (498, 532, 52, 413, 404, 405), (495, 518, 251, 250), (541, 554, 236, 237, 241, 108), (546, 500, 139, 269, 255, 254), (521, 507, 224, 223)])
me_cylinder.polygons.foreach_set('use_smooth', [1, 1, 1, 1, 1, 1, 1, 1, 1, 1, 1, 1, 1, 1, 1, 1, 1, 1, 1, 1, 1, 1, 1, 1, 1, 1, 1, 1, 1, 1, 1, 1, 1, 1, 1, 1, 1, 1, 1, 1, 1, 1, 1, 1, 1, 1, 1, 1, 1, 1, 1, 1, 1, 1, 1, 1, 1, 1, 1, 1, 1, 1, 1, 1, 1, 1, 1, 1, 1, 1, 1, 1, 1, 1, 1, 1, 1, 1, 1, 1, 1, 1, 1, 1, 1, 1, 1, 1, 1, 1, 1, 1, 1, 1, 1, 1, 1, 1, 1, 1, 1, 1, 1, 1, 1, 1, 1, 1, 1, 1, 1, 1, 1, 1, 1, 1, 1, 1, 1, 1, 1, 1, 1, 1, 1, 1, 1, 1, 1, 1, 1, 1, 1, 1, 1, 1, 1, 1, 1, 1, 1, 1, 1, 1, 1, 1, 1, 1, 1, 1, 1, 1, 1, 1, 1, 1, 1, 1, 1, 1, 1, 1, 1, 1, 1, 1, 1, 1, 1, 1, 1, 1, 1, 1, 1, 1, 1, 1, 1, 1, 1, 1, 1, 1, 1, 1, 1, 1, 1, 1, 1, 1, 1, 1, 1, 1, 1, 1, 1, 1, 1, 1, 1, 1, 1, 1, 1, 1, 1, 1, 1, 1, 1, 1, 1, 1, 1, 1, 1, 1, 1, 1, 1, 1, 1, 1, 1, 0, 1, 1, 1, 1, 1, 0, 0, 1, 1, 1, 1, 1, 0, 1, 1, 1, 1, 1, 1, 0, 0, 1, 1, 1, 1, 1, 1, 1, 0, 0, 0, 1, 1, 1, 0, 1, 1, 1, 1, 1, 1, 1, 0, 1, 1, 1, 1, 1, 1, 0, 0, 1, 0, 1, 1, 1, 1, 1, 1, 1, 0, 1, 1, 1, 0, 0, 1, 1, 1, 0, 1, 0, 1, 1, 1, 1, 1, 1, 1, 1, 1, 1, 1, 1, 1, 1, 1, 1, 1, 1, 1, 1, 1, 1, 1, 1, 1, 1, 1, 1, 1, 1, 1, 1, 1, 1, 1, 1, 1, 1, 1, 1, 1, 1, 1, 1, 1, 1, 1, 1, 1, 1, 1, 1, 1, 1, 1, 1, 1, 1, 1, 1, 1, 1, 1, 1, 1, 1, 1, 1, 1, 1, 1, 1, 1, 1, 1, 1, 1, 1, 1, 1, 1, 1, 1, 1, 1, 1, 1, 1, 1, 1, 1, 1, 1, 1, 1, 1, 1, 1, 1, 1, 1, 1, 1, 1, 1, 1, 1, 1, 1, 1, 1, 1, 1, 1, 1, 1, 1, 1, 1, 1, 1, 1, 1, 1, 1, 1, 1, 1, 1, 1, 1, 1, 1, 1, 1, 1, 1, 1, 1, 1, 1, 1, 1])
_k = set([(33, 105), (33, 106), (36, 106), (36, 107), (38, 107), (38, 109), (39, 108), (39, 308), (41, 109), (41, 110), (43, 110), (43, 111), (45, 111), (45, 113), (47, 113), (47, 114), (49, 114), (49, 116), (51, 116), (51, 117), (52, 287), (52, 413), (54, 117), (54, 118), (56, 118), (56, 119), (57, 274), (57, 324), (59, 119), (59, 120), (61, 120), (61, 121), (62, 122), (62, 373), (64, 121), (64, 123), (66, 123), (66, 124), (68, 124), (68, 125), (70, 125), (70, 126), (72, 126), (72, 127), (74, 127), (74, 128), (76, 128), (76, 130), (77, 129), (77, 377), (79, 130), (79, 131), (81, 131), (81, 132), (82, 276), (82, 329), (84, 132), (84, 133), (86, 133), (86, 134), (87, 289), (87, 426), (89, 134), (89, 135), (91, 135), (91, 137), (93, 137), (93, 138), (95, 138), (95, 140), (97, 140), (97, 141), (99, 141), (99, 142), (100, 143), (100, 313), (102, 142), (102, 144), (104, 105), (104, 144), (108, 241), (112, 213), (112, 262), (115, 343), (115, 359), (122, 315), (129, 322), (136, 353), (136, 369), (139, 220), (139, 269), (143, 240)])
me_cylinder.attributes.new('sharp_edge', 'BOOLEAN', 'EDGE').data.foreach_set('value', [ (min(e.vertices), max(e.vertices)) in _k for e in me_cylinder.edges])
me_cylinder.use_remesh_preserve_volume = False
me_cylinder.use_remesh_preserve_attributes = False
me_cylinder.use_mirror_vertex_groups = False
me_cylinder.update()
me_cylinder_001 = bpy.data.meshes.new('Cylinder.001')
me_cylinder_001.from_pydata([(0.03384, -0.3436, -0.5641), (0.1002, -0.3304, -0.5641), (0.1627, -0.3045, -0.5641), (0.219, -0.2669, -0.5641), (0.2669, -0.219, -0.5641), (0.3045, -0.1627, -0.5641), (0.3304, -0.1002, -0.5641), (0.3436, -0.03384, -0.5641), (0.3436, 0.03384, -0.5641), (0.3304, 0.1002, -0.5641), (0.3045, 0.1627, -0.5641), (0.2669, 0.219, -0.5641), (0.219, 0.2669, -0.5641), (0.1627, 0.3045, -0.5641), (0.1002, 0.3304, -0.5641), (-0.03384, -0.3436, -0.5641), (-0.1002, -0.3304, -0.5641), (-0.1627, -0.3045, -0.5641), (-0.219, -0.2669, -0.5641), (-0.2669, -0.219, -0.5641), (-0.3045, -0.1627, -0.5641), (-0.3304, -0.1002, -0.5641), (-0.3436, -0.03384, -0.5641), (-0.3436, 0.03384, -0.5641), (-0.3304, 0.1002, -0.5641), (-0.3045, 0.1627, -0.5641), (-0.2669, 0.219, -0.5641), (-0.219, 0.2669, -0.5641), (-0.1627, 0.3045, -0.5641), (-0.1002, 0.3304, -0.5641), (-0.03384, 0.3436, -0.5641), (0.0, 0.3452, -0.5641), (0.03384, 0.3436, -0.5641), (0.009355, -0.3448, -0.5641), (0.06735, -0.3386, -0.5641), (0.1321, -0.319, -0.5641), (0.1918, -0.2871, -0.5641), (0.2441, -0.2441, -0.5641), (0.2871, -0.1918, -0.5641), (0.319, -0.1321, -0.5641), (0.3386, -0.06735, -0.5641), (0.3452, 3.328e-07, -0.5641), (0.3386, 0.06735, -0.5641), (0.319, 0.1321, -0.5641), (0.2871, 0.1918, -0.5641), (0.2441, 0.2441, -0.5641), (-0.009355, -0.3448, -0.5641), (-0.06735, -0.3386, -0.5641), (-0.1321, -0.319, -0.5641), (-0.1918, -0.2871, -0.5641), (-0.2441, -0.2441, -0.5641), (-0.2871, -0.1918, -0.5641), (-0.319, -0.1321, -0.5641), (-0.3386, -0.06735, -0.5641), (-0.3452, 3.328e-07, -0.5641), (-0.3386, 0.06735, -0.5641), (-0.319, 0.1321, -0.5641), (-0.2871, 0.1918, -0.5641), (-0.2441, 0.2441, -0.5641), (-0.1918, 0.2871, -0.5641), (-0.1321, 0.319, -0.5641), (-0.06735, 0.3386, -0.5641), (0.1918, 0.2871, -0.5641), (0.1321, 0.319, -0.5641), (0.06735, 0.3386, -0.5641), (0.06735, -0.3386, 0.1297), (0.1321, -0.319, 0.1297), (0.1918, -0.2871, 0.1297), (0.2441, -0.2441, 0.1297), (0.2871, -0.1918, 0.1297), (0.319, -0.1321, 0.1297), (0.3386, -0.06735, 0.1297), (0.3452, 3.33e-07, 0.1297), (0.3386, 0.06735, 0.1297), (0.319, 0.1321, 0.1297), (0.2871, 0.1918, 0.1297), (-0.06735, -0.3386, 0.1297), (-0.1321, -0.319, 0.1297), (-0.1918, -0.2871, 0.1297), (-0.2441, -0.2441, 0.1297), (-0.2871, -0.1918, 0.1297), (-0.319, -0.1321, 0.1297), (-0.3386, -0.06735, 0.1297), (-0.3452, 3.33e-07, 0.1297), (-0.3386, 0.06735, 0.1297), (-0.319, 0.1321, 0.1297), (-0.2871, 0.1918, 0.1297), (-0.2441, 0.2441, 0.1297), (-0.1918, 0.2871, 0.1297), (-0.1321, 0.319, 0.1297), (-0.06735, 0.3386, 0.1297), (0.2441, 0.2441, 0.1297), (0.1918, 0.2871, 0.1297), (0.1321, 0.319, 0.1297), (0.06735, 0.3386, 0.1297), (0.03384, -0.3436, 0.1297), (0.1002, -0.3304, 0.1297), (0.1627, -0.3045, 0.1297), (0.219, -0.2669, 0.1297), (0.2669, -0.219, 0.1297), (0.3045, -0.1627, 0.1297), (0.3304, -0.1002, 0.1297), (0.3436, -0.03384, 0.1297), (0.3436, 0.03384, 0.1297), (0.3304, 0.1002, 0.1297), (0.3045, 0.1627, 0.1297), (-0.03384, -0.3436, 0.1297), (-0.1002, -0.3304, 0.1297), (-0.1627, -0.3045, 0.1297), (-0.219, -0.2669, 0.1297), (-0.2669, -0.219, 0.1297), (-0.3045, -0.1627, 0.1297), (-0.3304, -0.1002, 0.1297), (-0.3436, -0.03384, 0.1297), (-0.3436, 0.03384, 0.1297), (-0.3304, 0.1002, 0.1297), (-0.3045, 0.1627, 0.1297), (-0.2669, 0.219, 0.1297), (-0.219, 0.2669, 0.1297), (-0.1627, 0.3045, 0.1297), (-0.1002, 0.3304, 0.1297), (-0.03384, 0.3436, 0.1297), (0.0, 0.3452, 0.1297), (0.2669, 0.219, 0.1297), (0.219, 0.2669, 0.1297), (0.1627, 0.3045, 0.1297), (0.1002, 0.3304, 0.1297), (0.03384, 0.3436, 0.1297), (0.009355, -0.3448, 0.09363), (0.06735, -0.3386, 0.09363), (0.1321, -0.319, 0.09363), (0.1918, -0.2871, 0.09363), (0.2441, -0.2441, 0.09363), (0.2871, -0.1918, 0.09363), (0.319, -0.1321, 0.09363), (0.3386, -0.06735, 0.09363), (0.3452, 3.33e-07, 0.09363), (-0.009355, -0.3448, 0.09363), (-0.06735, -0.3386, 0.09363), (-0.1321, -0.319, 0.09363), (-0.1918, -0.2871, 0.09363), (-0.2441, -0.2441, 0.09363), (-0.2871, -0.1918, 0.09363), (-0.319, -0.1321, 0.09363), (-0.3386, -0.06735, 0.09363), (-0.3452, 3.33e-07, 0.09363), (-0.3386, 0.06735, 0.09363), (-0.319, 0.1321, 0.09363), (-0.2871, 0.1918, 0.09363), (-0.2441, 0.2441, 0.09363), (-0.1918, 0.2871, 0.09363), (-0.1321, 0.319, 0.09363), (-0.06735, 0.3386, 0.09363), (0.3386, 0.06735, 0.09363), (0.319, 0.1321, 0.09363), (0.2871, 0.1918, 0.09363), (0.2441, 0.2441, 0.09363), (0.1918, 0.2871, 0.09363), (0.1321, 0.319, 0.09363), (0.06735, 0.3386, 0.09363), (0.03384, -0.3436, 0.09363), (0.1002, -0.3304, 0.09363), (0.1627, -0.3045, 0.09363), (0.219, -0.2669, 0.09363), (0.2669, -0.219, 0.09363), (0.3045, -0.1627, 0.09363), (0.3304, -0.1002, 0.09363), (0.3436, -0.03384, 0.09363), (-0.03384, -0.3436, 0.09363), (-0.1002, -0.3304, 0.09363), (-0.1627, -0.3045, 0.09363), (-0.219, -0.2669, 0.09363), (-0.2669, -0.219, 0.09363), (-0.3045, -0.1627, 0.09363), (-0.3304, -0.1002, 0.09363), (-0.3436, -0.03384, 0.09363), (-0.3436, 0.03384, 0.09363), (-0.3304, 0.1002, 0.09363), (-0.3045, 0.1627, 0.09363), (-0.2669, 0.219, 0.09363), (-0.219, 0.2669, 0.09363), (-0.1627, 0.3045, 0.09363), (-0.1002, 0.3304, 0.09363), (-0.03384, 0.3436, 0.09363), (0.0, 0.3452, 0.09363), (0.3436, 0.03384, 0.09363), (0.3304, 0.1002, 0.09363), (-0.02643, -0.3439, 0.1297), (0.3045, 0.1627, 0.09363), (0.2669, 0.219, 0.09363), (0.219, 0.2669, 0.09363), (0.1627, 0.3045, 0.09363), (0.1002, 0.3304, 0.09363), (0.03384, 0.3436, 0.09363), (0.02643, -0.3439, 0.1297)], [], [(161, 96, 65, 129), (161, 130, 66, 96), (163, 98, 67, 131), (163, 132, 68, 98), (165, 100, 69, 133), (165, 134, 70, 100), (167, 102, 71, 135), (167, 136, 72, 102), (186, 104, 73, 153), (186, 154, 74, 104), (189, 123, 75, 155), (189, 156, 91, 123), (191, 125, 92, 157), (191, 158, 93, 125), (193, 127, 94, 159), (193, 184, 122, 127), (14, 64, 159, 192), (14, 192, 158, 63), (12, 62, 157, 190), (12, 190, 156, 45), (10, 44, 155, 188), (10, 188, 154, 43), (8, 42, 153, 185), (8, 185, 136, 41), (6, 40, 135, 166), (6, 166, 134, 39), (4, 38, 133, 164), (4, 164, 132, 37), (2, 36, 131, 162), (168, 137, 187, 106), (168, 106, 76, 138), (169, 138, 76, 107), (169, 107, 77, 139), (170, 139, 77, 108), (170, 108, 78, 140), (171, 140, 78, 109), (171, 109, 79, 141), (172, 141, 79, 110), (172, 110, 80, 142), (173, 142, 80, 111), (173, 111, 81, 143), (174, 143, 81, 112), (174, 112, 82, 144), (175, 144, 82, 113), (175, 113, 83, 145), (176, 145, 83, 114), (176, 114, 84, 146), (177, 146, 84, 115), (177, 115, 85, 147), (178, 147, 85, 116), (178, 116, 86, 148), (179, 148, 86, 117), (179, 117, 87, 149), (180, 149, 87, 118), (180, 118, 88, 150), (181, 150, 88, 119), (181, 119, 89, 151), (182, 151, 89, 120), (182, 120, 90, 152), (183, 152, 90, 121), (183, 121, 122, 184), (30, 183, 184, 31), (30, 61, 152, 183), (29, 182, 152, 61), (29, 60, 151, 182), (28, 181, 151, 60), (28, 59, 150, 181), (27, 180, 150, 59), (27, 58, 149, 180), (26, 179, 149, 58), (26, 57, 148, 179), (25, 178, 148, 57), (25, 56, 147, 178), (24, 177, 147, 56), (24, 55, 146, 177), (23, 176, 146, 55), (23, 54, 145, 176), (22, 175, 145, 54), (22, 53, 144, 175), (21, 174, 144, 53), (21, 52, 143, 174), (20, 173, 143, 52), (20, 51, 142, 173), (19, 172, 142, 51), (19, 50, 141, 172), (18, 171, 141, 50), (18, 49, 140, 171), (17, 170, 140, 49), (17, 48, 139, 170), (16, 169, 139, 48), (16, 47, 138, 169), (15, 168, 138, 47), (15, 46, 137, 168), (3, 37, 132, 163), (3, 163, 131, 36), (5, 39, 134, 165), (5, 165, 133, 38), (7, 41, 136, 167), (7, 167, 135, 40), (9, 43, 154, 186), (9, 186, 153, 42), (11, 45, 156, 189), (11, 189, 155, 44), (13, 63, 158, 191), (13, 191, 157, 62), (32, 31, 184, 193), (32, 193, 159, 64), (192, 126, 93, 158), (192, 159, 94, 126), (190, 124, 91, 156), (190, 157, 92, 124), (188, 105, 74, 154), (188, 155, 75, 105), (185, 103, 72, 136), (185, 153, 73, 103), (166, 101, 70, 134), (166, 135, 71, 101), (164, 99, 68, 132), (164, 133, 69, 99), (162, 97, 66, 130), (162, 131, 67, 97), (160, 95, 194, 128), (160, 129, 65, 95), (2, 162, 130, 35), (1, 35, 130, 161), (1, 161, 129, 34), (0, 34, 129, 160), (0, 160, 128, 33)])
me_cylinder_001.polygons.foreach_set('use_smooth', [True] * 128)
_k = set([(0, 33), (0, 34), (1, 34), (1, 35), (2, 35), (2, 36), (3, 36), (3, 37), (4, 37), (4, 38), (5, 38), (5, 39), (6, 39), (6, 40), (7, 40), (7, 41), (8, 41), (8, 42), (9, 42), (9, 43), (10, 43), (10, 44), (11, 44), (11, 45), (12, 45), (12, 62), (13, 62), (13, 63), (14, 63), (14, 64), (15, 46), (15, 47), (16, 47), (16, 48), (17, 48), (17, 49), (18, 49), (18, 50), (19, 50), (19, 51), (20, 51), (20, 52), (21, 52), (21, 53), (22, 53), (22, 54), (23, 54), (23, 55), (24, 55), (24, 56), (25, 56), (25, 57), (26, 57), (26, 58), (27, 58), (27, 59), (28, 59), (28, 60), (29, 60), (29, 61), (30, 31), (30, 61), (31, 32), (32, 64), (33, 128), (46, 137), (65, 95), (65, 96), (66, 96), (66, 97), (67, 97), (67, 98), (68, 98), (68, 99), (69, 99), (69, 100), (70, 100), (70, 101), (71, 101), (71, 102), (72, 102), (72, 103), (73, 103), (73, 104), (74, 104), (74, 105), (75, 105), (75, 123), (76, 106), (76, 107), (77, 107), (77, 108), (78, 108), (78, 109), (79, 109), (79, 110), (80, 110), (80, 111), (81, 111), (81, 112), (82, 112), (82, 113), (83, 113), (83, 114), (84, 114), (84, 115), (85, 115), (85, 116), (86, 116), (86, 117), (87, 117), (87, 118), (88, 118), (88, 119), (89, 119), (89, 120), (90, 120), (90, 121), (91, 123), (91, 124), (92, 124), (92, 125), (93, 125), (93, 126), (94, 126), (94, 127), (95, 194), (106, 187), (121, 122), (122, 127), (128, 194), (137, 187)])
me_cylinder_001.attributes.new('sharp_edge', 'BOOLEAN', 'EDGE').data.foreach_set('value', [ (min(e.vertices), max(e.vertices)) in _k for e in me_cylinder_001.edges])
_k = {(0, 33): 1.0, (1, 34): 1.0, (0, 34): 1.0, (2, 35): 1.0, (1, 35): 1.0, (3, 36): 1.0, (2, 36): 1.0, (4, 37): 1.0, (3, 37): 1.0, (5, 38): 1.0, (4, 38): 1.0, (6, 39): 1.0, (5, 39): 1.0, (7, 40): 1.0, (6, 40): 1.0, (8, 41): 1.0, (7, 41): 1.0, (9, 42): 1.0, (8, 42): 1.0, (10, 43): 1.0, (9, 43): 1.0, (11, 44): 1.0, (10, 44): 1.0, (12, 45): 1.0, (11, 45): 1.0, (13, 62): 1.0, (12, 62): 1.0, (14, 63): 1.0, (13, 63): 1.0, (14, 64): 1.0, (15, 46): 1.0, (15, 47): 1.0, (16, 47): 1.0, (16, 48): 1.0, (17, 48): 1.0, (17, 49): 1.0, (18, 49): 1.0, (18, 50): 1.0, (19, 50): 1.0, (19, 51): 1.0, (20, 51): 1.0, (20, 52): 1.0, (21, 52): 1.0, (21, 53): 1.0, (22, 53): 1.0, (22, 54): 1.0, (23, 54): 1.0, (23, 55): 1.0, (24, 55): 1.0, (24, 56): 1.0, (25, 56): 1.0, (25, 57): 1.0, (26, 57): 1.0, (26, 58): 1.0, (27, 58): 1.0, (27, 59): 1.0, (28, 59): 1.0, (28, 60): 1.0, (29, 60): 1.0, (29, 61): 1.0, (30, 61): 1.0, (30, 31): 1.0, (65, 96): 1.0, (66, 97): 1.0, (67, 98): 1.0, (68, 99): 1.0, (69, 100): 1.0, (70, 101): 1.0, (71, 102): 1.0, (72, 103): 1.0, (73, 104): 1.0, (74, 105): 1.0, (75, 123): 1.0, (91, 123): 1.0, (46, 137): 1.0, (93, 125): 1.0, (32, 64): 1.0, (33, 128): 1.0, (76, 106): 1.0, (76, 107): 1.0, (77, 107): 1.0, (77, 108): 1.0, (78, 108): 1.0, (78, 109): 1.0, (79, 109): 1.0, (79, 110): 1.0, (80, 110): 1.0, (80, 111): 1.0, (81, 111): 1.0, (81, 112): 1.0, (82, 112): 1.0, (82, 113): 1.0, (83, 113): 1.0, (83, 114): 1.0, (84, 114): 1.0, (84, 115): 1.0, (85, 115): 1.0, (85, 116): 1.0, (86, 116): 1.0, (86, 117): 1.0, (87, 117): 1.0, (87, 118): 1.0, (88, 118): 1.0, (88, 119): 1.0, (89, 119): 1.0, (89, 120): 1.0, (90, 120): 1.0, (90, 121): 1.0, (121, 122): 1.0, (65, 95): 1.0, (66, 96): 1.0, (67, 97): 1.0, (68, 98): 1.0, (69, 99): 1.0, (70, 100): 1.0, (71, 101): 1.0, (72, 102): 1.0, (73, 103): 1.0, (74, 104): 1.0, (75, 105): 1.0, (92, 125): 1.0, (94, 127): 1.0, (94, 126): 1.0, (93, 126): 1.0, (92, 124): 1.0, (91, 124): 1.0, (106, 187): 1.0, (137, 187): 1.0, (95, 194): 1.0, (128, 194): 1.0, (122, 127): 1.0, (31, 32): 1.0}
me_cylinder_001.attributes.new('crease_edge', 'FLOAT', 'EDGE').data.foreach_set('value', [_k.get((min(e.vertices), max(e.vertices)), 0.0) for e in me_cylinder_001.edges])
me_cylinder_001.use_remesh_preserve_volume = False
me_cylinder_001.use_remesh_preserve_attributes = False
me_cylinder_001.use_mirror_vertex_groups = False
me_cylinder_001.update()

# ---- objects
ob_cylinder_002 = bpy.data.objects.new('Cylinder.002', me_cylinder_002)
ob_cylinder = bpy.data.objects.new('Cylinder', me_cylinder)
ob_cylinder_001 = bpy.data.objects.new('Cylinder.001', me_cylinder_001)

# ---- transforms, parenting, visibility, modifiers, constraints
ob_cylinder_002.location = (0.0, 0.0, 0.0)
ob_cylinder_002.hide_render = True
ob_cylinder_002.visible_camera = False
ob_cylinder_002.visible_diffuse = False
ob_cylinder_002.visible_glossy = False
ob_cylinder_002.visible_transmission = False
ob_cylinder_002.visible_volume_scatter = False
ob_cylinder_002.visible_shadow = False
ob_cylinder_002.display_type = 'WIRE'
ob_cylinder_002.show_wire = True
ob_cylinder_002.show_all_edges = True
ob_cylinder_002.lineart.crease_threshold = 0.0
_m = ob_cylinder_002.modifiers.new('Auto Smooth', 'NODES')
_m.node_group = ng_auto_smooth
_gi = [s.identifier for s in ng_auto_smooth.interface.items_tree if s.item_type == 'SOCKET' and s.in_out == 'INPUT']
_m[_gi[1]] = 1.047  # Angle
ob_cylinder.parent = ob_cylinder_002
ob_cylinder.location = (0.0, 0.0, 0.0)
ob_cylinder.display_type = 'SOLID'
ob_cylinder.lineart.crease_threshold = 0.0
_m = ob_cylinder.modifiers.new('Auto Smooth', 'NODES')
_m.node_group = ng_auto_smooth
_gi = [s.identifier for s in ng_auto_smooth.interface.items_tree if s.item_type == 'SOCKET' and s.in_out == 'INPUT']
_m[_gi[1]] = 1.047  # Angle
ob_cylinder_001.parent = ob_cylinder_002
ob_cylinder_001.location = (0.0, 0.0, 0.0)
ob_cylinder_001.display_type = 'SOLID'
ob_cylinder_001.lineart.crease_threshold = 0.0
_m = ob_cylinder_001.modifiers.new('Solidify', 'SOLIDIFY')
_m.thickness = -0.006
_m.use_even_offset = True
_m.use_quality_normals = True
_m.nonmanifold_thickness_mode = 'FIXED'
_m.nonmanifold_merge_threshold = 0.0003
_m = ob_cylinder_001.modifiers.new('Auto Smooth', 'NODES')
_m.node_group = ng_auto_smooth
_gi = [s.identifier for s in ng_auto_smooth.interface.items_tree if s.item_type == 'SOCKET' and s.in_out == 'INPUT']
_m[_gi[1]] = 1.047  # Angle

# ---- collection membership
col_collection_1.objects.link(ob_cylinder_002)
col_collection_1.objects.link(ob_cylinder)
col_collection_1.objects.link(ob_cylinder_001)

# ---- scene / render settings (as saved in the file)
scene.frame_start = 1; scene.frame_end = 100; scene.frame_set(1)
scene.render.engine = 'CYCLES'
scene.render.image_settings.color_depth = '16'
scene.render.image_settings.compression = 90
scene.render.resolution_x = 1024
scene.render.resolution_y = 1024
scene.render.resolution_percentage = 50
scene.render.dither_intensity = 0.0
scene.render.use_simplify = True
scene.render.use_persistent_data = True
scene.cycles.use_denoising = False
scene.cycles.samples = 100
scene.cycles.sampling_pattern = 'TABULATED_SOBOL'
scene.cycles.light_sampling_threshold = 0.0
scene.cycles.use_adaptive_sampling = False
scene.cycles.use_light_tree = False
scene.cycles.caustics_reflective = False
scene.cycles.caustics_refractive = False
scene.cycles.blur_glossy = 4.0
scene.cycles.max_bounces = 4
scene.cycles.transmission_bounces = 4
scene.cycles.volume_bounces = 2
scene.cycles.transparent_max_bounces = 4
scene.cycles.use_animated_seed = True
scene.cycles.sample_clamp_direct = 4.0
scene.cycles.sample_clamp_indirect = 2.0
scene.cycles.debug_bvh_type = 'STATIC_BVH'
scene.view_settings.view_transform = 'Standard'
bpy.context.view_layer.update()

# ---- added for rendering (the .blend has no active camera and no usable light): camera, sun
cam_auto = bpy.data.cameras.new('AutoCamera')
cam_auto.lens = 50.0
cam_auto.sensor_width = 36.0
cam_auto.clip_end = 1000.0
ob_auto_camera = bpy.data.objects.new('AutoCamera', cam_auto)
scene.collection.objects.link(ob_auto_camera)
ob_auto_camera.location = (1.12089, -1.34483, 0.679511)
ob_auto_camera.rotation_euler = (1.09748, -7.21219e-08, 0.694738)
scene.camera = ob_auto_camera
light_auto_sun = bpy.data.lights.new('AutoSun', 'SUN')
light_auto_sun.energy = 3.0
light_auto_sun.angle = 0.0523599
ob_auto_sun = bpy.data.objects.new('AutoSun', light_auto_sun)
scene.collection.objects.link(ob_auto_sun)
ob_auto_sun.rotation_euler = (0.872665, 0.174533, 0.523599)
bpy.context.view_layer.update()
